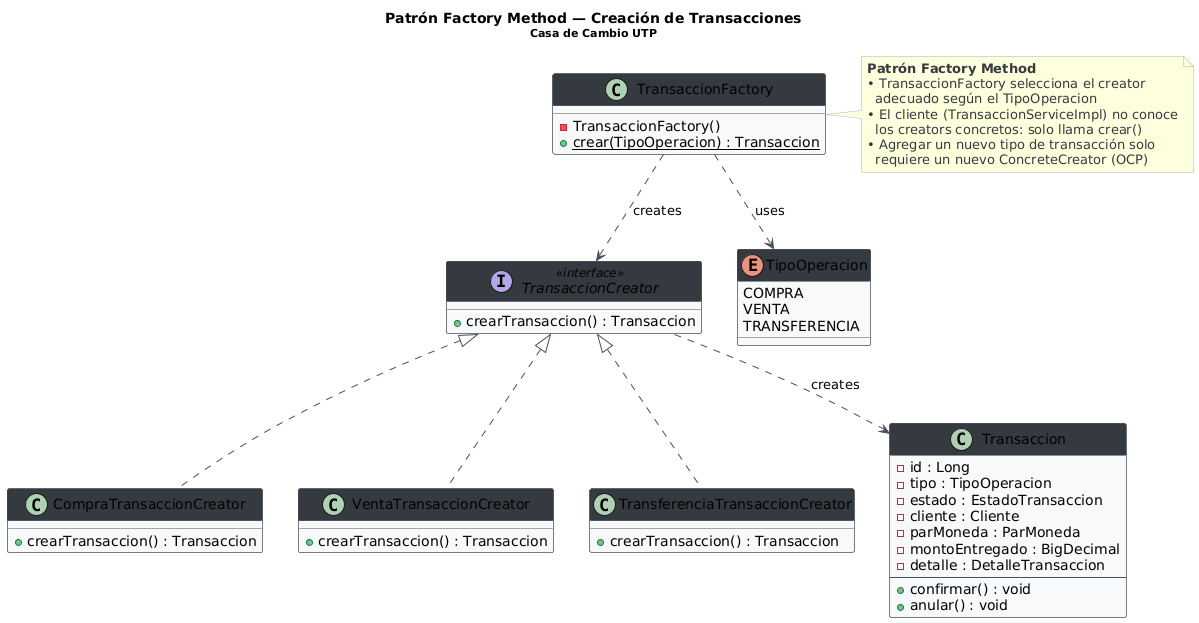

The diagram above was rendered by PlantUML. Its source (embedded in the PNG):
@startuml Patron_Factory_Method_Transaccion
skinparam backgroundColor white
skinparam classBackgroundColor #F8F9FA
skinparam classBorderColor #495057
skinparam classHeaderBackgroundColor #343A40
skinparam classHeaderFontColor white
skinparam arrowColor #495057
skinparam noteFontColor #343A40
skinparam noteBorderColor #ADB5BD
skinparam shadowing false
skinparam interfaceBackgroundColor #E9ECEF

title Patrón Factory Method — Creación de Transacciones\n<size:11>Casa de Cambio UTP</size>

interface TransaccionCreator <<interface>> {
    + crearTransaccion() : Transaccion
}

class CompraTransaccionCreator {
    + crearTransaccion() : Transaccion
}

class VentaTransaccionCreator {
    + crearTransaccion() : Transaccion
}

class TransferenciaTransaccionCreator {
    + crearTransaccion() : Transaccion
}

class TransaccionFactory {
    - TransaccionFactory()
    + {static} crear(TipoOperacion) : Transaccion
}

class Transaccion {
    - id : Long
    - tipo : TipoOperacion
    - estado : EstadoTransaccion
    - cliente : Cliente
    - parMoneda : ParMoneda
    - montoEntregado : BigDecimal
    - detalle : DetalleTransaccion
    --
    + confirmar() : void
    + anular() : void
}

enum TipoOperacion {
    COMPRA
    VENTA
    TRANSFERENCIA
}

note right of TransaccionFactory
  <b>Patrón Factory Method</b>
  • TransaccionFactory selecciona el creator
    adecuado según el TipoOperacion
  • El cliente (TransaccionServiceImpl) no conoce
    los creators concretos: solo llama crear()
  • Agregar un nuevo tipo de transacción solo
    requiere un nuevo ConcreteCreator (OCP)
end note

TransaccionCreator <|.. CompraTransaccionCreator
TransaccionCreator <|.. VentaTransaccionCreator
TransaccionCreator <|.. TransferenciaTransaccionCreator

TransaccionFactory ..> TransaccionCreator : «creates»
TransaccionFactory ..> TipoOperacion : «uses»
TransaccionCreator ..> Transaccion : «creates»

@enduml